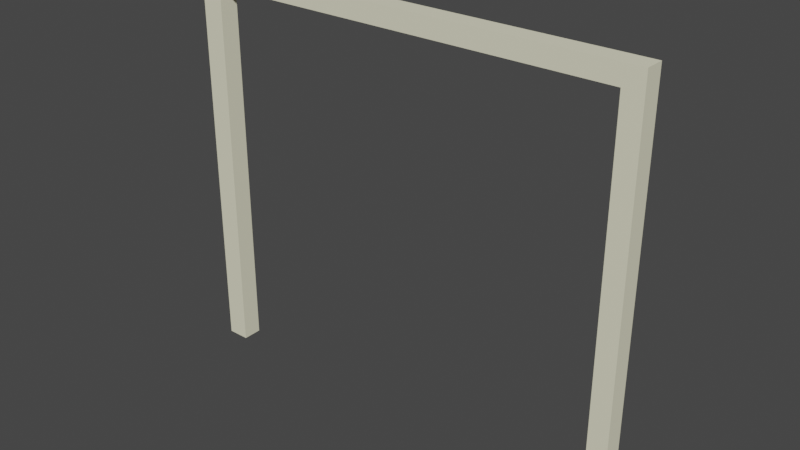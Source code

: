 # Source: DoubleFrame.blend  (saved by Blender 3.6.11; exported with 4.5.12 LTS)
import bpy
from mathutils import Matrix  # noqa: F401  (used for matrix-valued properties, if any)

bpy.ops.wm.read_factory_settings(use_empty=True)
scene = bpy.context.scene
scene.name = 'Scene'

# ---- materials (node trees are filled in below, after node groups)
mat_frame = bpy.data.materials.new('Frame')
mat_frame.use_transparent_shadow = False
mat_frame.diffuse_color = (0.6498, 0.6911, 0.8373, 1.0)

# ---- material node trees
mat_frame.use_nodes = True; mat_frame.node_tree.nodes.clear()
_N = mat_frame.node_tree.nodes; _L = mat_frame.node_tree.links
n0 = _N.new('ShaderNodeBsdfPrincipled'); n0.name = 'Principled BSDF'; n0.location = (10, 300)
n0.distribution = 'GGX'
n0.subsurface_method = 'RANDOM_WALK_SKIN'
n0.inputs[0].default_value = (0.8373, 0.8137, 0.6007, 1.0)
n0.inputs[2].default_value = 0.8604
n0.inputs[27].default_value = (0.0, 0.0, 0.0, 1.0)
n0.inputs[28].default_value = 1.0
n1 = _N.new('ShaderNodeOutputMaterial'); n1.name = 'Material Output'; n1.location = (320, 270)
_L.new(n0.outputs[0], n1.inputs[0])
n1.is_active_output = True

# ---- world
world_world = bpy.data.worlds.new('World'); scene.world = world_world
world_world.use_nodes = True; world_world.node_tree.nodes.clear()
_N = world_world.node_tree.nodes; _L = world_world.node_tree.links
n0 = _N.new('ShaderNodeOutputWorld'); n0.name = 'World Output'; n0.location = (300, 300)
n1 = _N.new('ShaderNodeBackground'); n1.name = 'Background'; n1.location = (10, 300)
n1.inputs[0].default_value = (0.05088, 0.05088, 0.05088, 1.0)
_L.new(n1.outputs[0], n0.inputs[0])
n0.is_active_output = True
world_world.color = (0.05088, 0.05088, 0.05088)
world_world.use_sun_shadow = False
world_world.sun_shadow_jitter_overblur = 0.0

# ---- meshes
me_cube = bpy.data.meshes.new('Cube')
me_cube.from_pydata([(21.0, -1.0, -1.0), (21.0, -1.0, 1.0), (21.0, 1.0, -1.0), (21.0, 1.0, 1.0), (23.0, -1.0, -1.0), (23.0, -1.0, 1.0), (23.0, 1.0, -1.0), (23.0, 1.0, 1.0), (21.0, -1.0, 40.0), (21.0, 1.0, 40.0), (23.0, 1.0, 40.0), (23.0, -1.0, 40.0), (23.0, -1.0, 38.05), (21.0, -1.0, 38.05), (21.0, 1.0, 38.05), (23.0, 1.0, 38.05), (-24.0, -1.0, 40.0), (-24.0, 1.0, 40.0), (-24.0, 1.0, 38.05), (-24.0, -1.0, 38.05), (-21.7, 1.0, 38.05), (-21.7, 1.0, 40.0), (-21.7, -1.0, 40.0), (-21.7, -1.0, 38.05), (-24.0, -1.0, -1.0), (-24.0, 1.0, -1.0), (-21.7, 1.0, -1.0), (-21.7, -1.0, -1.0)], [], [(0, 1, 3, 2), (2, 3, 7, 6), (6, 7, 5, 4), (4, 5, 1, 0), (2, 6, 4, 0), (13, 12, 11, 8), (10, 9, 8, 11), (15, 14, 9, 10), (12, 15, 10, 11), (21, 20, 18, 17), (3, 1, 13, 14), (5, 7, 15, 12), (7, 3, 14, 15), (1, 5, 12, 13), (18, 19, 16, 17), (22, 21, 17, 16), (23, 22, 16, 19), (19, 18, 25, 24), (14, 13, 23, 20), (13, 8, 22, 23), (8, 9, 21, 22), (9, 14, 20, 21), (26, 27, 24, 25), (20, 23, 27, 26), (18, 20, 26, 25), (23, 19, 24, 27)])
_uv = me_cube.uv_layers.new(name='UVMap')
_uv.uv.foreach_set('vector', [0.375, 0.0, 0.625, 0.0, 0.625, 0.25, 0.375, 0.25, 0.375, 0.25, 0.625, 0.25, 0.625, 0.5, 0.375, 0.5, 0.375, 0.5, 0.625, 0.5, 0.625, 0.75, 0.375, 0.75, 0.375, 0.75, 0.625, 0.75, 0.625, 1.0, 0.375, 1.0, 0.125, 0.5, 0.375, 0.5, 0.375, 0.75, 0.125, 0.75, 0.625, 1.0, 0.625, 0.75, 0.625, 0.75, 0.625, 1.0, 0.625, 0.5, 0.875, 0.5, 0.875, 0.75, 0.625, 0.75, 0.625, 0.5, 0.625, 0.25, 0.625, 0.25, 0.625, 0.5, 0.625, 0.75, 0.625, 0.5, 0.625, 0.5, 0.625, 0.75, 0.625, 0.25, 0.625, 0.25, 0.625, 0.25, 0.625, 0.25, 0.625, 0.25, 0.625, 0.0, 0.625, 0.0, 0.625, 0.25, 0.625, 0.75, 0.625, 0.5, 0.625, 0.5, 0.625, 0.75, 0.625, 0.5, 0.625, 0.25, 0.625, 0.25, 0.625, 0.5, 0.625, 1.0, 0.625, 0.75, 0.625, 0.75, 0.625, 1.0, 0.625, 0.25, 0.625, 0.0, 0.625, 0.0, 0.625, 0.25, 0.875, 0.75, 0.875, 0.5, 0.875, 0.5, 0.875, 0.75, 0.625, 1.0, 0.625, 1.0, 0.625, 1.0, 0.625, 1.0, 0.625, 0.0, 0.625, 0.25, 0.625, 0.25, 0.625, 0.0, 0.625, 0.25, 0.625, 0.0, 0.625, 0.0, 0.625, 0.25, 0.625, 1.0, 0.625, 1.0, 0.625, 1.0, 0.625, 1.0, 0.875, 0.75, 0.875, 0.5, 0.875, 0.5, 0.875, 0.75, 0.625, 0.25, 0.625, 0.25, 0.625, 0.25, 0.625, 0.25, 0.625, 0.25, 0.625, 0.0, 0.625, 0.0, 0.625, 0.25, 0.625, 0.25, 0.625, 0.0, 0.625, 0.0, 0.625, 0.25, 0.625, 0.25, 0.625, 0.25, 0.625, 0.25, 0.625, 0.25, 0.625, 1.0, 0.625, 1.0, 0.625, 1.0, 0.625, 1.0])
me_cube.materials.append(mat_frame)
me_cube.update()

# ---- objects
ob_frame = bpy.data.objects.new('Frame', me_cube)

# ---- transforms, parenting, visibility, modifiers, constraints
ob_frame.location = (0.02, 0.0, 0.05)
ob_frame.scale = (0.05, 0.05, 0.05)

# ---- collection membership
scene.collection.objects.link(ob_frame)

# ---- scene / render settings (as saved in the file)
scene.frame_start = 1; scene.frame_end = 250; scene.frame_set(1)
scene.render.engine = 'BLENDER_EEVEE_NEXT'
scene.cycles.sampling_pattern = 'TABULATED_SOBOL'
scene.view_settings.view_transform = 'Filmic'
bpy.context.view_layer.update()

# ---- added for rendering (the .blend has no active camera and no usable light): camera, sun
cam_auto = bpy.data.cameras.new('AutoCamera')
cam_auto.lens = 50.0
cam_auto.sensor_width = 36.0
cam_auto.clip_end = 1000.0
ob_auto_camera = bpy.data.objects.new('AutoCamera', cam_auto)
scene.collection.objects.link(ob_auto_camera)
ob_auto_camera.location = (2.88179, -3.46415, 3.33443)
ob_auto_camera.rotation_euler = (1.09748, -7.21219e-08, 0.694738)
scene.camera = ob_auto_camera
light_auto_sun = bpy.data.lights.new('AutoSun', 'SUN')
light_auto_sun.energy = 3.0
light_auto_sun.angle = 0.0523599
ob_auto_sun = bpy.data.objects.new('AutoSun', light_auto_sun)
scene.collection.objects.link(ob_auto_sun)
ob_auto_sun.rotation_euler = (0.872665, 0.174533, 0.523599)
bpy.context.view_layer.update()
